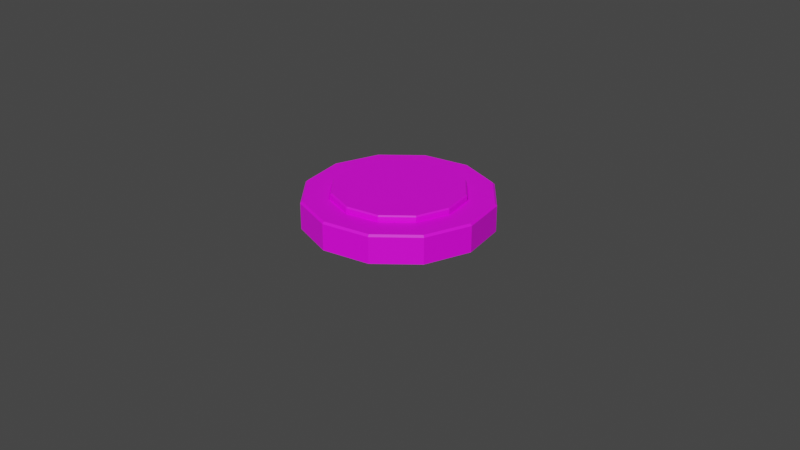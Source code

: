 # Source: AM_Checkpoint.blend  (saved by Blender 2.83.19; exported with 4.5.12 LTS)
import bpy
from mathutils import Matrix  # noqa: F401  (used for matrix-valued properties, if any)

bpy.ops.wm.read_factory_settings(use_empty=True)
scene = bpy.context.scene
scene.name = 'Scene'

# ---- collections
col_collection = bpy.data.collections.new('Collection'); scene.collection.children.link(col_collection)

# ---- images (referenced by path relative to the original .blend; pixels are not part of the script)
import os
ASSET_DIR = os.environ.get("B2B_ASSET_DIR", "")  # directory of the original .blend (textures are referenced by path, not embedded)
HERE = os.path.dirname(os.path.abspath(__file__))  # packed textures are extracted next to this script under _unpacked/

def load_image(name, relpath, width, height, colorspace="sRGB"):
    """Load a texture the original file referenced (path relative to the .blend, or extracted next to this script)."""
    p = next((c for c in (os.path.join(HERE, relpath), os.path.join(ASSET_DIR, relpath)) if relpath and os.path.exists(c)), "")
    if p:
        img = bpy.data.images.load(p, check_existing=True)
        img.name = name
    else:  # same state as the original file: an image datablock whose file is absent (Cycles renders it pink)
        img = bpy.data.images.new(name, width, height)
        img.source = "FILE"
        img.filepath = "//" + (relpath or name)
    img.colorspace_settings.name = colorspace
    return img
img_t_checkpoint_h_lle = load_image('T_Checkpoint_Hülle', 'T_Checkpoint_Hülle.png', 1024, 1024, 'sRGB')
img_t_checkpoint_knopf = load_image('T_Checkpoint_Knopf', 'T_Checkpoint_Knopf.png', 1024, 1024, 'sRGB')

# ---- materials (node trees are filled in below, after node groups)
mat_m_checkpoint_h_lle = bpy.data.materials.new('M_Checkpoint_Hülle')
mat_m_checkpoint_h_lle.use_transparent_shadow = False
mat_m_checkpoint_knopf = bpy.data.materials.new('M_Checkpoint_Knopf')
mat_m_checkpoint_knopf.use_transparent_shadow = False

# ---- material node trees
mat_m_checkpoint_h_lle.use_nodes = True; mat_m_checkpoint_h_lle.node_tree.nodes.clear()
_N = mat_m_checkpoint_h_lle.node_tree.nodes; _L = mat_m_checkpoint_h_lle.node_tree.links
n0 = _N.new('ShaderNodeBsdfPrincipled'); n0.name = 'Principled BSDF'; n0.location = (10, 300)
n0.distribution = 'GGX'
n0.subsurface_method = 'BURLEY'
n0.inputs[3].default_value = 1.45
n0.inputs[27].default_value = (0.0, 0.0, 0.0, 1.0)
n0.inputs[28].default_value = 1.0
n1 = _N.new('ShaderNodeOutputMaterial'); n1.name = 'Material Output'; n1.location = (300, 300)
n2 = _N.new('ShaderNodeTexImage'); n2.name = 'Image Texture'; n2.location = (-404, 198)
n2.image = img_t_checkpoint_h_lle
_L.new(n0.outputs[0], n1.inputs[0])
_L.new(n2.outputs[0], n0.inputs[0])
n1.is_active_output = True
mat_m_checkpoint_knopf.use_nodes = True; mat_m_checkpoint_knopf.node_tree.nodes.clear()
_N = mat_m_checkpoint_knopf.node_tree.nodes; _L = mat_m_checkpoint_knopf.node_tree.links
n0 = _N.new('ShaderNodeBsdfPrincipled'); n0.name = 'Principled BSDF'; n0.location = (10, 300)
n0.distribution = 'GGX'
n0.subsurface_method = 'BURLEY'
n0.inputs[3].default_value = 1.45
n0.inputs[27].default_value = (0.0, 0.0, 0.0, 1.0)
n0.inputs[28].default_value = 1.0
n1 = _N.new('ShaderNodeOutputMaterial'); n1.name = 'Material Output'; n1.location = (300, 300)
n2 = _N.new('ShaderNodeTexImage'); n2.name = 'Image Texture'; n2.location = (-440, 202)
n2.image = img_t_checkpoint_knopf
_L.new(n0.outputs[0], n1.inputs[0])
_L.new(n2.outputs[0], n0.inputs[0])
n1.is_active_output = True

# ---- world
world_world = bpy.data.worlds.new('World'); scene.world = world_world
world_world.use_nodes = True; world_world.node_tree.nodes.clear()
_N = world_world.node_tree.nodes; _L = world_world.node_tree.links
n0 = _N.new('ShaderNodeOutputWorld'); n0.name = 'World Output'; n0.location = (300, 300)
n1 = _N.new('ShaderNodeBackground'); n1.name = 'Background'; n1.location = (10, 300)
n1.inputs[0].default_value = (0.05088, 0.05088, 0.05088, 1.0)
_L.new(n1.outputs[0], n0.inputs[0])
n0.is_active_output = True
world_world.color = (0.05088, 0.05088, 0.05088)
world_world.use_sun_shadow = False
world_world.sun_shadow_jitter_overblur = 0.0

# ---- cameras
cam_camera = bpy.data.cameras.new('Camera')
cam_camera.clip_end = 100.0
cam_camera.ortho_scale = 7.314

# ---- meshes
me_cylinder = bpy.data.meshes.new('Cylinder')
me_cylinder.from_pydata([(0.0, 1.0, 0.0), (0.5, 0.866, 0.0), (0.866, 0.5, 0.0), (1.0, -4.371e-08, 0.0), (0.866, -0.5, 0.0), (0.5, -0.866, 0.0), (1.51e-07, -1.0, 0.0), (-0.5, -0.866, 0.0), (-0.866, -0.5, 0.0), (-1.0, -4.649e-07, 0.0), (-0.866, 0.5, 0.0), (-0.5, 0.866, 0.0), (-2.473e-09, 0.7, 0.2), (0.35, 0.6062, 0.2), (0.6062, 0.35, 0.2), (0.7, -7.232e-08, 0.2), (0.6062, -0.35, 0.2), (0.35, -0.6062, 0.2), (1.032e-07, -0.7, 0.2), (-0.35, -0.6062, 0.2), (-0.6062, -0.35, 0.2), (-0.7, -3.672e-07, 0.2), (-0.6062, 0.35, 0.2), (-0.35, 0.6062, 0.2), (0.0, 1.0, 0.28), (-2.057e-10, 0.9793, 0.3), (0.4896, 0.8481, 0.3), (0.5, 0.866, 0.28), (0.8481, 0.4896, 0.3), (0.866, 0.5, 0.28), (0.9793, -4.569e-08, 0.3), (1.0, -4.371e-08, 0.28), (0.8481, -0.4896, 0.3), (0.866, -0.5, 0.28), (0.4896, -0.8481, 0.3), (0.5, -0.866, 0.28), (1.477e-07, -0.9793, 0.3), (1.51e-07, -1.0, 0.28), (-0.4896, -0.8481, 0.3), (-0.5, -0.866, 0.28), (-0.8481, -0.4896, 0.3), (-0.866, -0.5, 0.28), (-0.9793, -4.582e-07, 0.3), (-1.0, -4.649e-07, 0.28), (-0.8481, 0.4896, 0.3), (-0.866, 0.5, 0.28), (-0.4896, 0.8481, 0.3), (-0.5, 0.866, 0.28), (-2.775e-09, 0.7207, 0.3), (-2.879e-09, 0.7, 0.28), (0.35, 0.6062, 0.28), (0.3604, 0.6241, 0.3), (0.6062, 0.35, 0.28), (0.6241, 0.3604, 0.3), (0.7, -7.232e-08, 0.28), (0.7207, -7.035e-08, 0.3), (0.6062, -0.35, 0.28), (0.6241, -0.3604, 0.3), (0.35, -0.6062, 0.28), (0.3604, -0.6241, 0.3), (1.028e-07, -0.7, 0.28), (1.06e-07, -0.7207, 0.3), (-0.35, -0.6062, 0.28), (-0.3604, -0.6241, 0.3), (-0.6062, -0.35, 0.28), (-0.6241, -0.3604, 0.3), (-0.7, -3.672e-07, 0.28), (-0.7207, -3.739e-07, 0.3), (-0.6062, 0.35, 0.28), (-0.6241, 0.3604, 0.3), (-0.35, 0.6062, 0.28), (-0.3604, 0.6241, 0.3)], [], [(11, 47, 24, 0), (54, 52, 14, 15), (56, 54, 15, 16), (58, 56, 16, 17), (60, 58, 17, 18), (62, 60, 18, 19), (64, 62, 19, 20), (66, 64, 20, 21), (68, 66, 21, 22), (70, 68, 22, 23), (9, 43, 45, 10), (52, 50, 13, 14), (0, 1, 2, 3, 4, 5, 6, 7, 8, 9, 10, 11), (25, 46, 71, 48), (8, 41, 43, 9), (7, 39, 41, 8), (6, 37, 39, 7), (5, 35, 37, 6), (4, 33, 35, 5), (1, 27, 29, 2), (0, 24, 27, 1), (3, 31, 33, 4), (2, 29, 31, 3), (10, 45, 47, 11), (13, 12, 23, 22, 21, 20, 19, 18, 17, 16, 15, 14), (40, 38, 63, 65), (34, 32, 57, 59), (50, 49, 12, 13), (28, 26, 51, 53), (42, 40, 65, 67), (36, 34, 59, 61), (30, 28, 53, 55), (44, 42, 67, 69), (38, 36, 61, 63), (32, 30, 55, 57), (46, 44, 69, 71), (27, 24, 25, 26), (29, 27, 26, 28), (31, 29, 28, 30), (33, 31, 30, 32), (35, 33, 32, 34), (37, 35, 34, 36), (39, 37, 36, 38), (41, 39, 38, 40), (43, 41, 40, 42), (45, 43, 42, 44), (47, 45, 44, 46), (24, 47, 46, 25), (49, 70, 23, 12), (51, 48, 49, 50), (53, 51, 50, 52), (55, 53, 52, 54), (57, 55, 54, 56), (59, 57, 56, 58), (61, 59, 58, 60), (63, 61, 60, 62), (65, 63, 62, 64), (67, 65, 64, 66), (69, 67, 66, 68), (71, 69, 68, 70), (48, 71, 70, 49), (26, 25, 48, 51)])
_uv = me_cylinder.uv_layers.new(name='UVMap')
_uv.uv.foreach_set('vector', [0.5412, 0.2324, 0.5977, 0.2069, 0.6449, 0.3112, 0.5884, 0.3367, 0.4752, 0.7019, 0.5482, 0.6689, 0.5555, 0.685, 0.4825, 0.7181, 0.2965, 0.7103, 0.3762, 0.7182, 0.3745, 0.7358, 0.2947, 0.7279, 0.1375, 0.6282, 0.2026, 0.6749, 0.1923, 0.6893, 0.1272, 0.6426, 0.04091, 0.4776, 0.07394, 0.5506, 0.05782, 0.5579, 0.02479, 0.4849, 0.03253, 0.2989, 0.02463, 0.3787, 0.007026, 0.3769, 0.01493, 0.2972, 0.1146, 0.14, 0.06792, 0.2051, 0.05354, 0.1948, 0.1003, 0.1296, 0.2652, 0.04335, 0.1922, 0.07638, 0.1849, 0.06026, 0.2579, 0.02723, 0.4439, 0.03497, 0.3642, 0.02707, 0.3659, 0.00946, 0.4457, 0.01736, 0.6029, 0.1171, 0.5378, 0.07035, 0.5481, 0.05598, 0.6132, 0.1027, 0.3343, 0.1544, 0.3404, 0.09279, 0.4543, 0.1041, 0.4482, 0.1657, 0.6258, 0.6053, 0.6725, 0.5402, 0.6869, 0.5505, 0.6402, 0.6156, 0.5884, 0.3367, 0.5771, 0.4507, 0.5104, 0.5437, 0.4061, 0.5909, 0.2922, 0.5796, 0.1992, 0.5128, 0.152, 0.4085, 0.1633, 0.2946, 0.23, 0.2016, 0.3343, 0.1544, 0.4482, 0.1657, 0.5412, 0.2324, 0.6501, 0.3076, 0.6039, 0.2054, 0.6603, 0.1961, 0.6943, 0.2713, 0.23, 0.2016, 0.2045, 0.1452, 0.3088, 0.098, 0.3343, 0.1544, 0.1633, 0.2946, 0.113, 0.2585, 0.1797, 0.1655, 0.23, 0.2016, 0.152, 0.4085, 0.09036, 0.4024, 0.1016, 0.2885, 0.1633, 0.2946, 0.1992, 0.5128, 0.1427, 0.5384, 0.09556, 0.4341, 0.152, 0.4085, 0.2922, 0.5796, 0.2561, 0.6299, 0.1631, 0.5632, 0.1992, 0.5128, 0.5771, 0.4507, 0.6275, 0.4868, 0.5607, 0.5798, 0.5104, 0.5437, 0.5884, 0.3367, 0.6501, 0.3428, 0.6388, 0.4568, 0.5771, 0.4507, 0.4061, 0.5909, 0.4, 0.6525, 0.2861, 0.6412, 0.2922, 0.5796, 0.5104, 0.5437, 0.5359, 0.6001, 0.4316, 0.6473, 0.4061, 0.5909, 0.4482, 0.1657, 0.4843, 0.1154, 0.5773, 0.1821, 0.5412, 0.2324, 0.6352, 0.6929, 0.7004, 0.7396, 0.7334, 0.8127, 0.7255, 0.8924, 0.6788, 0.9575, 0.6058, 0.9905, 0.526, 0.9826, 0.4609, 0.9359, 0.4279, 0.8629, 0.4358, 0.7832, 0.4825, 0.7181, 0.5555, 0.685, 0.1739, 0.1628, 0.1086, 0.2539, 0.07231, 0.2097, 0.1204, 0.1426, 0.1604, 0.5689, 0.2515, 0.6343, 0.2072, 0.6705, 0.1402, 0.6224, 0.7079, 0.4464, 0.7158, 0.3666, 0.7334, 0.3684, 0.7255, 0.4481, 0.5665, 0.5825, 0.6318, 0.4914, 0.6681, 0.5356, 0.62, 0.6026, 0.3051, 0.09279, 0.203, 0.139, 0.1937, 0.08256, 0.2689, 0.04856, 0.09035, 0.4377, 0.1366, 0.5399, 0.08013, 0.5491, 0.04612, 0.474, 0.4353, 0.6525, 0.5374, 0.6063, 0.5467, 0.6627, 0.4715, 0.6967, 0.4538, 0.09774, 0.3422, 0.08669, 0.3624, 0.03317, 0.4445, 0.04131, 0.09531, 0.2891, 0.08425, 0.4006, 0.03074, 0.3805, 0.03888, 0.2984, 0.2866, 0.6475, 0.3982, 0.6586, 0.378, 0.7121, 0.2959, 0.704, 0.58, 0.1764, 0.4889, 0.111, 0.5332, 0.07474, 0.6002, 0.1228, 0.6388, 0.4568, 0.6501, 0.3428, 0.6562, 0.3446, 0.6451, 0.4562, 0.5607, 0.5798, 0.6275, 0.4868, 0.6318, 0.4914, 0.5665, 0.5825, 0.4316, 0.6473, 0.5359, 0.6001, 0.5374, 0.6063, 0.4353, 0.6525, 0.2861, 0.6412, 0.4, 0.6525, 0.3982, 0.6586, 0.2866, 0.6475, 0.1631, 0.5632, 0.2561, 0.6299, 0.2515, 0.6343, 0.1604, 0.5689, 0.09556, 0.4341, 0.1427, 0.5384, 0.1366, 0.5399, 0.09035, 0.4377, 0.1016, 0.2885, 0.09036, 0.4024, 0.08425, 0.4006, 0.09531, 0.2891, 0.1797, 0.1655, 0.113, 0.2585, 0.1086, 0.2539, 0.1739, 0.1628, 0.3088, 0.098, 0.2045, 0.1452, 0.203, 0.139, 0.3051, 0.09279, 0.4543, 0.1041, 0.3404, 0.09279, 0.3422, 0.08669, 0.4538, 0.09774, 0.5773, 0.1821, 0.4843, 0.1154, 0.4889, 0.111, 0.58, 0.1764, 0.6449, 0.3112, 0.5977, 0.2069, 0.6039, 0.2054, 0.6501, 0.3076, 0.6995, 0.2676, 0.6665, 0.1946, 0.6826, 0.1873, 0.7156, 0.2604, 0.7015, 0.4469, 0.7097, 0.3648, 0.7158, 0.3666, 0.7079, 0.4464, 0.62, 0.6026, 0.6681, 0.5356, 0.6725, 0.5402, 0.6258, 0.6053, 0.4715, 0.6967, 0.5467, 0.6627, 0.5482, 0.6689, 0.4752, 0.7019, 0.2959, 0.704, 0.378, 0.7121, 0.3762, 0.7182, 0.2965, 0.7103, 0.1402, 0.6224, 0.2072, 0.6705, 0.2026, 0.6749, 0.1375, 0.6282, 0.04612, 0.474, 0.08013, 0.5491, 0.07394, 0.5506, 0.04091, 0.4776, 0.03888, 0.2984, 0.03074, 0.3805, 0.02463, 0.3787, 0.03253, 0.2989, 0.1204, 0.1426, 0.07231, 0.2097, 0.06792, 0.2051, 0.1146, 0.14, 0.2689, 0.04856, 0.1937, 0.08256, 0.1922, 0.07638, 0.2652, 0.04335, 0.4445, 0.04131, 0.3624, 0.03317, 0.3642, 0.02707, 0.4439, 0.03497, 0.6002, 0.1228, 0.5332, 0.07474, 0.5378, 0.07035, 0.6029, 0.1171, 0.6943, 0.2713, 0.6603, 0.1961, 0.6665, 0.1946, 0.6995, 0.2676, 0.6451, 0.4562, 0.6562, 0.3446, 0.7097, 0.3648, 0.7015, 0.4469])
me_cylinder.materials.append(mat_m_checkpoint_h_lle)
me_cylinder.use_remesh_fix_poles = True
me_cylinder.use_remesh_preserve_attributes = False
me_cylinder.use_mirror_vertex_groups = False
me_cylinder.update()
me_cylinder_001 = bpy.data.meshes.new('Cylinder.001')
me_cylinder_001.from_pydata([(-8.941e-09, 0.7, 0.2), (0.35, 0.6062, 0.2), (0.6062, 0.35, 0.2), (0.7, -7.232e-08, 0.2), (0.6062, -0.35, 0.2), (0.35, -0.6062, 0.2), (9.676e-08, -0.7, 0.2), (-0.35, -0.6062, 0.2), (-0.6062, -0.35, 0.2), (-0.7, -3.672e-07, 0.2), (-0.6062, 0.35, 0.2), (-0.35, 0.6062, 0.2), (-4.889e-09, 0.6865, 0.36), (-8.941e-09, 0.7, 0.347), (0.3433, 0.5946, 0.36), (0.35, 0.6062, 0.347), (0.5946, 0.3433, 0.36), (0.6062, 0.35, 0.347), (0.6865, -7.241e-08, 0.36), (0.7, -7.232e-08, 0.347), (0.5946, -0.3433, 0.36), (0.6062, -0.35, 0.347), (0.3433, -0.5946, 0.36), (0.35, -0.6062, 0.347), (9.546e-08, -0.6865, 0.36), (9.676e-08, -0.7, 0.347), (-0.3433, -0.5946, 0.36), (-0.35, -0.6062, 0.347), (-0.5946, -0.3433, 0.36), (-0.6062, -0.35, 0.347), (-0.6865, -3.544e-07, 0.36), (-0.7, -3.672e-07, 0.347), (-0.5946, 0.3433, 0.36), (-0.6062, 0.35, 0.347), (-0.3433, 0.5946, 0.36), (-0.35, 0.6062, 0.347)], [], [(11, 35, 13, 0), (2, 17, 19, 3), (3, 19, 21, 4), (4, 21, 23, 5), (5, 23, 25, 6), (6, 25, 27, 7), (7, 27, 29, 8), (8, 29, 31, 9), (9, 31, 33, 10), (10, 33, 35, 11), (0, 13, 15, 1), (1, 15, 17, 2), (0, 1, 2, 3, 4, 5, 6, 7, 8, 9, 10, 11), (15, 13, 12, 14), (17, 15, 14, 16), (19, 17, 16, 18), (21, 19, 18, 20), (23, 21, 20, 22), (25, 23, 22, 24), (27, 25, 24, 26), (29, 27, 26, 28), (31, 29, 28, 30), (33, 31, 30, 32), (35, 33, 32, 34), (13, 35, 34, 12), (14, 12, 34, 32, 30, 28, 26, 24, 22, 20, 18, 16)])
_uv = me_cylinder_001.uv_layers.new(name='UVMap')
_uv.uv.foreach_set('vector', [0.3643, 0.4468, 0.323, 0.4706, 0.2644, 0.369, 0.3056, 0.3452, 0.3643, 0.1263, 0.3405, 0.08504, 0.4421, 0.02638, 0.4659, 0.0676, 0.4659, 0.0676, 0.4659, 0.02001, 0.5832, 0.02001, 0.5832, 0.0676, 0.5832, 0.0676, 0.607, 0.02638, 0.7086, 0.08504, 0.6848, 0.1263, 0.6848, 0.1263, 0.726, 0.1025, 0.7847, 0.2041, 0.7434, 0.2279, 0.7434, 0.2279, 0.791, 0.2279, 0.791, 0.3452, 0.7434, 0.3452, 0.7434, 0.3452, 0.7847, 0.369, 0.726, 0.4706, 0.6848, 0.4468, 0.6848, 0.4468, 0.7086, 0.488, 0.607, 0.5467, 0.5832, 0.5054, 0.5832, 0.5054, 0.5832, 0.553, 0.4659, 0.553, 0.4659, 0.5054, 0.4659, 0.5054, 0.4421, 0.5467, 0.3405, 0.488, 0.3643, 0.4468, 0.3056, 0.3452, 0.258, 0.3452, 0.258, 0.2279, 0.3056, 0.2279, 0.3056, 0.2279, 0.2644, 0.2041, 0.323, 0.1025, 0.3643, 0.1263, 0.3056, 0.3452, 0.3056, 0.2279, 0.3643, 0.1263, 0.4659, 0.0676, 0.5832, 0.0676, 0.6848, 0.1263, 0.7434, 0.2279, 0.7434, 0.3452, 0.6848, 0.4468, 0.5832, 0.5054, 0.4659, 0.5054, 0.3643, 0.4468, 0.258, 0.2279, 0.258, 0.3452, 0.2521, 0.3441, 0.2521, 0.229, 0.323, 0.1025, 0.2644, 0.2041, 0.2598, 0.2001, 0.3173, 0.1005, 0.4421, 0.02638, 0.3405, 0.08504, 0.3385, 0.07932, 0.4381, 0.02179, 0.5832, 0.02001, 0.4659, 0.02001, 0.467, 0.01405, 0.582, 0.01405, 0.7086, 0.08504, 0.607, 0.02638, 0.6109, 0.02179, 0.7106, 0.07932, 0.7847, 0.2041, 0.726, 0.1025, 0.7317, 0.1005, 0.7892, 0.2001, 0.791, 0.3452, 0.791, 0.2279, 0.797, 0.229, 0.797, 0.3441, 0.726, 0.4706, 0.7847, 0.369, 0.7892, 0.3729, 0.7317, 0.4726, 0.607, 0.5467, 0.7086, 0.488, 0.7106, 0.4937, 0.6109, 0.5512, 0.4659, 0.553, 0.5832, 0.553, 0.5821, 0.559, 0.467, 0.559, 0.3405, 0.488, 0.4421, 0.5467, 0.4381, 0.5512, 0.3385, 0.4937, 0.2644, 0.369, 0.323, 0.4706, 0.3173, 0.4726, 0.2598, 0.3729, 0.3098, 0.8312, 0.3098, 0.7162, 0.3673, 0.6165, 0.467, 0.559, 0.5821, 0.559, 0.6817, 0.6165, 0.7392, 0.7162, 0.7392, 0.8312, 0.6817, 0.9309, 0.5821, 0.9884, 0.467, 0.9884, 0.3673, 0.9309])
me_cylinder_001.materials.append(mat_m_checkpoint_knopf)
me_cylinder_001.use_remesh_fix_poles = True
me_cylinder_001.use_remesh_preserve_attributes = False
me_cylinder_001.use_mirror_vertex_groups = False
me_cylinder_001.update()

# ---- objects
ob_camera = bpy.data.objects.new('Camera', cam_camera)
ob_checkpoint_h_lle = bpy.data.objects.new('Checkpoint_Hülle', me_cylinder)
ob_checkpoint_knopf = bpy.data.objects.new('Checkpoint_Knopf', me_cylinder_001)

# ---- transforms, parenting, visibility, modifiers, constraints
ob_camera.location = (7.359, -6.926, 4.958)
ob_camera.rotation_euler = (1.109, 0.0, 0.8149)
ob_camera.lock_rotations_4d = False
ob_camera.empty_display_type = 'ARROWS'
ob_camera.color = (0.0, 0.0, 0.0, 0.0)
ob_camera.display_type = 'WIRE'
ob_camera.lineart.crease_threshold = 0.0
ob_checkpoint_h_lle.location = (0.0, 0.0, 0.0)
ob_checkpoint_h_lle.lineart.crease_threshold = 0.0
ob_checkpoint_knopf.location = (0.0, 0.0, 0.0)
ob_checkpoint_knopf.lineart.crease_threshold = 0.0

# ---- collection membership
col_collection.objects.link(ob_camera)
col_collection.objects.link(ob_checkpoint_h_lle)
col_collection.objects.link(ob_checkpoint_knopf)

# ---- scene / render settings (as saved in the file)
scene.camera = ob_camera
scene.frame_start = 1; scene.frame_end = 250; scene.frame_set(1)
scene.render.engine = 'BLENDER_EEVEE_NEXT'
scene.cycles.use_denoising = False
scene.cycles.samples = 128
scene.cycles.sampling_pattern = 'TABULATED_SOBOL'
scene.cycles.use_adaptive_sampling = False
scene.cycles.use_light_tree = False
scene.view_settings.view_transform = 'Filmic'
bpy.context.view_layer.update()

# ---- added for rendering (the .blend has no usable light): sun
light_auto_sun = bpy.data.lights.new('AutoSun', 'SUN')
light_auto_sun.energy = 3.0
light_auto_sun.angle = 0.0523599
ob_auto_sun = bpy.data.objects.new('AutoSun', light_auto_sun)
scene.collection.objects.link(ob_auto_sun)
ob_auto_sun.rotation_euler = (0.872665, 0.174533, 0.523599)
bpy.context.view_layer.update()
